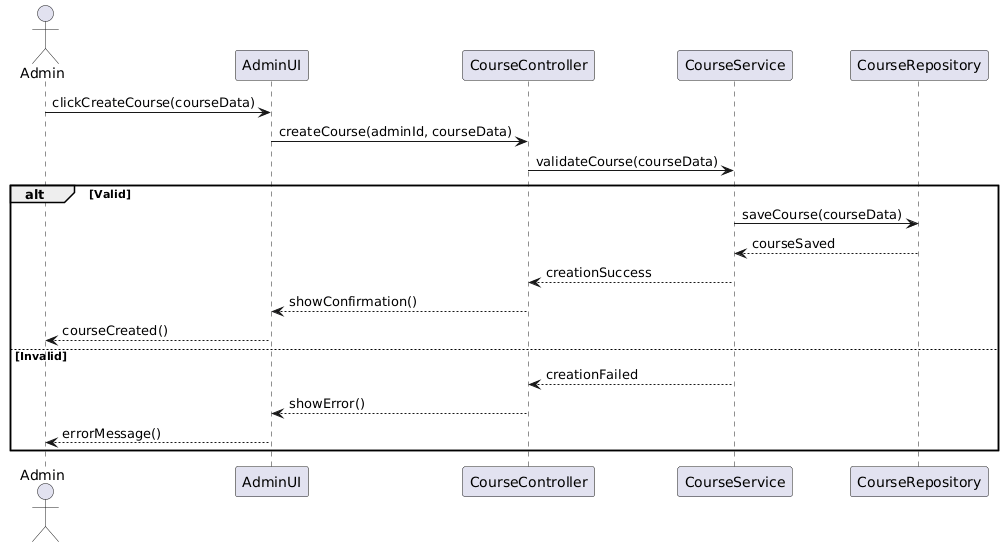

The diagram above was rendered by PlantUML. Its source (embedded in the PNG):
@startuml
actor Admin

Admin -> AdminUI: clickCreateCourse(courseData)
AdminUI -> CourseController: createCourse(adminId, courseData)
CourseController -> CourseService: validateCourse(courseData)
alt Valid
    CourseService -> CourseRepository: saveCourse(courseData)
    CourseRepository --> CourseService: courseSaved
    CourseService --> CourseController: creationSuccess
    CourseController --> AdminUI: showConfirmation()
    AdminUI --> Admin: courseCreated()
else Invalid
    CourseService --> CourseController: creationFailed
    CourseController --> AdminUI: showError()
    AdminUI --> Admin: errorMessage()
end
@enduml